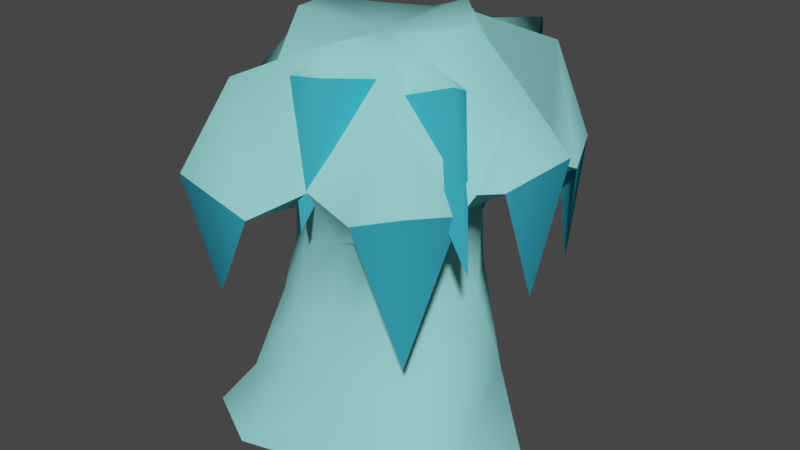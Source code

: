 # Source: mothertree.blend  (saved by Blender 3.0.42; exported with 4.5.12 LTS)
import bpy
from mathutils import Matrix  # noqa: F401  (used for matrix-valued properties, if any)

bpy.ops.wm.read_factory_settings(use_empty=True)
scene = bpy.context.scene
scene.name = 'Scene'

# ---- collections
col_collection = bpy.data.collections.new('Collection'); scene.collection.children.link(col_collection)

# ---- materials (node trees are filled in below, after node groups)
mat_opaque = bpy.data.materials.new('Opaque')
mat_opaque.use_transparent_shadow = False
mat_opaque.diffuse_color = (0.2936, 0.7965, 0.7622, 1.0)
mat_transparent = bpy.data.materials.new('Transparent')
mat_transparent.use_transparent_shadow = False
mat_transparent.diffuse_color = (0.04272, 0.3965, 0.5447, 1.0)

# ---- material node trees

# ---- world
world_world = bpy.data.worlds.new('World'); scene.world = world_world
world_world.use_nodes = True; world_world.node_tree.nodes.clear()
_N = world_world.node_tree.nodes; _L = world_world.node_tree.links
n0 = _N.new('ShaderNodeOutputWorld'); n0.name = 'World Output'; n0.location = (300, 300)
n1 = _N.new('ShaderNodeBackground'); n1.name = 'Background'; n1.location = (10, 300)
n1.inputs[0].default_value = (0.05088, 0.05088, 0.05088, 1.0)
_L.new(n1.outputs[0], n0.inputs[0])
n0.is_active_output = True
world_world.color = (0.05088, 0.05088, 0.05088)
world_world.use_sun_shadow = False
world_world.sun_shadow_jitter_overblur = 0.0

# ---- meshes
me_trunk = bpy.data.meshes.new('TRUNK')
me_trunk.from_pydata([(-120.3, 272.4, 491.3), (-68.46, 143.2, 393.5), (-148.0, 201.0, 514.2), (-40.43, 331.6, 566.7), (-68.46, 143.2, 393.5), (-120.3, 272.4, 491.3), (85.5, 285.2, 491.3), (19.92, 179.8, 394.5), (-40.43, 331.6, 566.7), (19.92, 179.8, 394.5), (85.5, 285.2, 491.3), (97.92, 236.3, 507.6), (165.6, 264.7, 471.2), (100.2, 135.5, 394.7), (97.92, 236.3, 507.6), (248.7, 219.6, 512.7), (100.2, 135.5, 394.7), (165.6, 264.7, 471.2), (258.6, 175.5, 471.2), (100.3, 56.62, 383.9), (248.7, 219.6, 512.7), (237.5, 126.6, 494.0), (100.3, 56.62, 383.9), (258.6, 175.5, 471.2), (280.6, 101.5, 511.6), (100.3, 56.62, 383.9), (237.5, 126.6, 494.0), (324.3, 41.25, 554.2), (100.3, 56.62, 383.9), (280.6, 101.5, 511.6), (222.1, -52.21, 495.8), (324.3, 41.25, 554.2), (270.5, -47.48, 510.6), (213.8, -81.86, 468.5), (80.15, -118.6, 390.8), (222.1, -52.21, 495.8), (213.8, -81.86, 468.5), (212.0, -210.3, 511.5), (80.15, -118.6, 390.8), (109.2, -215.5, 468.5), (33.61, -164.9, 395.5), (212.0, -210.3, 511.5), (109.2, -215.5, 468.5), (30.84, -219.6, 501.7), (33.61, -164.9, 395.5), (-41.46, -281.8, 455.6), (-83.62, -113.8, 407.5), (30.84, -219.6, 501.7), (-156.4, -305.6, 509.8), (-83.62, -113.8, 407.5), (-41.46, -281.8, 455.6), (-225.1, -186.0, 455.6), (-83.62, -113.8, 407.5), (-156.4, -305.6, 509.8), (-209.1, -105.7, 495.8), (-83.62, -113.8, 407.5), (-225.1, -186.0, 455.6), (-208.1, 172.9, 493.5), (-148.0, 201.0, 514.2), (-126.6, 53.14, 409.7), (-288.9, 104.2, 534.3), (-208.1, 172.9, 493.5), (-126.6, 53.14, 409.7), (80.15, -118.6, 390.8), (212.0, -210.3, 511.5), (33.61, -164.9, 395.5), (33.61, -164.9, 395.5), (30.84, -219.6, 501.7), (-35.18, -160.3, 380.1), (30.84, -219.6, 501.7), (-83.62, -113.8, 407.5), (-35.18, -160.3, 380.1), (-83.62, -113.8, 407.5), (-209.1, -105.7, 495.8), (-155.6, -58.83, 393.4), (-155.6, -58.83, 393.4), (-244.2, -51.95, 493.5), (-169.7, -8.692, 379.9), (-155.6, -58.83, 393.4), (-209.1, -105.7, 495.8), (-244.2, -51.95, 493.5), (-244.2, -51.95, 493.5), (-126.6, 53.14, 409.7), (-169.7, -8.692, 379.9), (-126.6, 53.14, 409.7), (-244.2, -51.95, 493.5), (-288.9, 104.2, 534.3), (-126.6, 53.14, 409.7), (-148.0, 201.0, 514.2), (-68.46, 143.2, 393.5), (-68.46, 143.2, 393.5), (-40.43, 331.6, 566.7), (19.92, 179.8, 394.5), (19.92, 179.8, 394.5), (97.92, 236.3, 507.6), (100.2, 135.5, 394.7), (100.2, 135.5, 394.7), (248.7, 219.6, 512.7), (100.3, 56.62, 383.9), (100.3, 56.62, 383.9), (324.3, 41.25, 554.2), (80.35, -35.42, 405.7), (80.35, -35.42, 405.7), (222.1, -52.21, 495.8), (80.15, -118.6, 390.8), (80.35, -35.42, 405.7), (324.3, 41.25, 554.2), (222.1, -52.21, 495.8), (35.81, -157.1, 248.9), (33.61, -164.9, 395.5), (-41.65, -184.0, 250.7), (35.81, -157.1, 248.9), (80.15, -118.6, 390.8), (33.61, -164.9, 395.5), (-41.65, -184.0, 250.7), (-35.18, -160.3, 380.1), (-109.5, -144.1, 249.6), (-41.65, -184.0, 250.7), (33.61, -164.9, 395.5), (-35.18, -160.3, 380.1), (-109.5, -144.1, 249.6), (-83.62, -113.8, 407.5), (-148.2, -75.31, 251.5), (-109.5, -144.1, 249.6), (-35.18, -160.3, 380.1), (-83.62, -113.8, 407.5), (-148.2, -75.31, 251.5), (-155.6, -58.83, 393.4), (-179.5, -2.244, 249.7), (-148.2, -75.31, 251.5), (-83.62, -113.8, 407.5), (-155.6, -58.83, 393.4), (-179.5, -2.244, 249.7), (-169.7, -8.692, 379.9), (-163.9, 63.71, 249.3), (-179.5, -2.244, 249.7), (-155.6, -58.83, 393.4), (-169.7, -8.692, 379.9), (-163.9, 63.71, 249.3), (-126.6, 53.14, 409.7), (-98.85, 115.6, 251.7), (-163.9, 63.71, 249.3), (-169.7, -8.692, 379.9), (-126.6, 53.14, 409.7), (-98.85, 115.6, 251.7), (-68.46, 143.2, 393.5), (-14.09, 163.8, 250.0), (-98.85, 115.6, 251.7), (-126.6, 53.14, 409.7), (-68.46, 143.2, 393.5), (-14.09, 163.8, 250.0), (19.92, 179.8, 394.5), (91.39, 159.6, 251.9), (-14.09, 163.8, 250.0), (-68.46, 143.2, 393.5), (19.92, 179.8, 394.5), (91.39, 159.6, 251.9), (100.2, 135.5, 394.7), (143.9, 69.93, 246.1), (91.39, 159.6, 251.9), (19.92, 179.8, 394.5), (100.2, 135.5, 394.7), (143.9, 69.93, 246.1), (100.3, 56.62, 383.9), (124.2, 8.077, 249.9), (143.9, 69.93, 246.1), (100.2, 135.5, 394.7), (100.3, 56.62, 383.9), (100.3, 56.62, 383.9), (82.78, -70.12, 254.1), (124.2, 8.077, 249.9), (82.78, -70.12, 254.1), (100.3, 56.62, 383.9), (80.35, -35.42, 405.7), (82.78, -70.12, 254.1), (80.15, -118.6, 390.8), (35.81, -157.1, 248.9), (82.78, -70.12, 254.1), (80.35, -35.42, 405.7), (80.15, -118.6, 390.8), (-38.74, -203.7, 129.0), (-41.65, -184.0, 250.7), (-154.3, -180.5, 94.48), (-38.74, -203.7, 129.0), (35.81, -157.1, 248.9), (-41.65, -184.0, 250.7), (-154.3, -180.5, 94.48), (-109.5, -144.1, 249.6), (-183.6, -96.28, 123.2), (-154.3, -180.5, 94.48), (-41.65, -184.0, 250.7), (-109.5, -144.1, 249.6), (-183.6, -96.28, 123.2), (-148.2, -75.31, 251.5), (-200.0, 4.851, 93.47), (-183.6, -96.28, 123.2), (-109.5, -144.1, 249.6), (-148.2, -75.31, 251.5), (-200.0, 4.851, 93.47), (-179.5, -2.244, 249.7), (-186.5, 85.51, 126.9), (-200.0, 4.851, 93.47), (-148.2, -75.31, 251.5), (-179.5, -2.244, 249.7), (-186.5, 85.51, 126.9), (-163.9, 63.71, 249.3), (-146.6, 152.5, 109.8), (-186.5, 85.51, 126.9), (-179.5, -2.244, 249.7), (-163.9, 63.71, 249.3), (-146.6, 152.5, 109.8), (-98.85, 115.6, 251.7), (-32.19, 172.7, 95.38), (-146.6, 152.5, 109.8), (-163.9, 63.71, 249.3), (-98.85, 115.6, 251.7), (-32.19, 172.7, 95.38), (-14.09, 163.8, 250.0), (65.15, 170.7, 127.8), (-32.19, 172.7, 95.38), (-98.85, 115.6, 251.7), (-14.09, 163.8, 250.0), (65.15, 170.7, 127.8), (91.39, 159.6, 251.9), (179.1, 97.91, 94.58), (65.15, 170.7, 127.8), (-14.09, 163.8, 250.0), (91.39, 159.6, 251.9), (179.1, 97.91, 94.58), (143.9, 69.93, 246.1), (187.0, -22.9, 112.8), (179.1, 97.91, 94.58), (91.39, 159.6, 251.9), (143.9, 69.93, 246.1), (143.9, 69.93, 246.1), (140.6, -82.35, 118.8), (187.0, -22.9, 112.8), (140.6, -82.35, 118.8), (143.9, 69.93, 246.1), (124.2, 8.077, 249.9), (140.6, -82.35, 118.8), (82.78, -70.12, 254.1), (41.06, -159.0, 93.35), (140.6, -82.35, 118.8), (124.2, 8.077, 249.9), (82.78, -70.12, 254.1), (41.06, -159.0, 93.35), (35.81, -157.1, 248.9), (-38.74, -203.7, 129.0), (41.06, -159.0, 93.35), (82.78, -70.12, 254.1), (35.81, -157.1, 248.9), (-154.3, -180.5, 94.48), (-135.0, -243.7, -28.77), (-38.74, -203.7, 129.0), (-135.0, -243.7, -28.77), (-154.3, -180.5, 94.48), (-257.9, -178.4, -28.77), (-154.3, -180.5, 94.48), (-271.7, -56.54, -28.77), (-257.9, -178.4, -28.77), (-154.3, -180.5, 94.48), (-183.6, -96.28, 123.2), (-271.7, -56.54, -28.77), (146.0, 156.6, -28.77), (-32.19, 172.7, 95.38), (65.15, 170.7, 127.8), (146.0, 156.6, -28.77), (30.08, 204.5, -28.77), (-32.19, 172.7, 95.38), (179.1, 97.91, 94.58), (146.0, 156.6, -28.77), (65.15, 170.7, 127.8), (179.1, 97.91, 94.58), (277.4, 34.03, -28.77), (146.0, 156.6, -28.77), (140.6, -82.35, 118.8), (236.0, -143.5, -28.77), (187.0, -22.9, 112.8), (236.0, -143.5, -28.77), (140.6, -82.35, 118.8), (131.7, -184.4, -28.77), (41.06, -159.0, 93.35), (131.7, -184.4, -28.77), (140.6, -82.35, 118.8), (131.7, -184.4, -28.77), (41.06, -159.0, 93.35), (-6.818, -209.0, -28.77), (-135.0, -243.7, -28.77), (41.06, -159.0, 93.35), (-38.74, -203.7, 129.0), (-135.0, -243.7, -28.77), (-6.818, -209.0, -28.77), (41.06, -159.0, 93.35), (179.1, 97.91, 94.58), (236.0, -143.5, -28.77), (277.4, 34.03, -28.77), (236.0, -143.5, -28.77), (179.1, 97.91, 94.58), (187.0, -22.9, 112.8), (-183.4, 196.3, -28.77), (-200.0, 4.851, 93.47), (-186.5, 85.51, 126.9), (-183.4, 196.3, -28.77), (-236.3, 64.83, -28.77), (-200.0, 4.851, 93.47), (-271.7, -56.54, -28.77), (-200.0, 4.851, 93.47), (-236.3, 64.83, -28.77), (-200.0, 4.851, 93.47), (-271.7, -56.54, -28.77), (-183.6, -96.28, 123.2), (-146.6, 152.5, 109.8), (-183.4, 196.3, -28.77), (-186.5, 85.51, 126.9), (-183.4, 196.3, -28.77), (-146.6, 152.5, 109.8), (-110.7, 252.9, -28.77), (-32.19, 172.7, 95.38), (-110.7, 252.9, -28.77), (-146.6, 152.5, 109.8), (-32.19, 172.7, 95.38), (30.08, 204.5, -28.77), (-110.7, 252.9, -28.77)], [], [(0, 1, 2), (3, 4, 5), (6, 7, 8), (9, 10, 11), (12, 13, 14), (15, 16, 17), (18, 19, 20), (21, 22, 23), (24, 25, 26), (27, 28, 29), (30, 31, 32), (33, 34, 35), (36, 37, 38), (39, 40, 41), (42, 43, 44), (45, 46, 47), (48, 49, 50), (51, 52, 53), (54, 55, 56), (57, 58, 59), (60, 61, 62), (63, 64, 65), (66, 67, 68), (69, 70, 71), (72, 73, 74), (75, 76, 77), (78, 79, 80), (81, 82, 83), (84, 85, 86), (87, 88, 89), (90, 91, 92), (93, 94, 95), (96, 97, 98), (99, 100, 101), (102, 103, 104), (105, 106, 107), (108, 109, 110), (111, 112, 113), (114, 115, 116), (117, 118, 119), (120, 121, 122), (123, 124, 125), (126, 127, 128), (129, 130, 131), (132, 133, 134), (135, 136, 137), (138, 139, 140), (141, 142, 143), (144, 145, 146), (147, 148, 149), (150, 151, 152), (153, 154, 155), (156, 157, 158), (159, 160, 161), (162, 163, 164), (165, 166, 167), (168, 169, 170), (171, 172, 173), (174, 175, 176), (177, 178, 179), (180, 181, 182), (183, 184, 185), (186, 187, 188), (189, 190, 191), (192, 193, 194), (195, 196, 197), (198, 199, 200), (201, 202, 203), (204, 205, 206), (207, 208, 209), (210, 211, 212), (213, 214, 215), (216, 217, 218), (219, 220, 221), (222, 223, 224), (225, 226, 227), (228, 229, 230), (231, 232, 233), (234, 235, 236), (237, 238, 239), (240, 241, 242), (243, 244, 245), (246, 247, 248), (249, 250, 251), (252, 253, 254), (255, 256, 257), (258, 259, 260), (261, 262, 263), (264, 265, 266), (267, 268, 269), (270, 271, 272), (273, 274, 275), (276, 277, 278), (279, 280, 281), (282, 283, 284), (285, 286, 287), (288, 289, 290), (291, 292, 293), (294, 295, 296), (297, 298, 299), (300, 301, 302), (303, 304, 305), (306, 307, 308), (309, 310, 311), (312, 313, 314), (315, 316, 317), (318, 319, 320), (321, 322, 323)])
_uv = me_trunk.uv_layers.new(name='UVMap_0')
_uv.uv.foreach_set('vector', [0.5152, 0.5215, 0.5156, 0.4249, 0.5741, 0.5441, 0.4354, 0.596, 0.5156, 0.4249, 0.5152, 0.5215, 0.3227, 0.5215, 0.3662, 0.4259, 0.4354, 0.596, 0.3662, 0.4259, 0.3227, 0.5215, 0.2942, 0.5376, 0.251, 0.5016, 0.2256, 0.4261, 0.2942, 0.5376, 0.1739, 0.5426, 0.2256, 0.4261, 0.251, 0.5016, 0.1396, 0.5016, 0.1135, 0.4154, 0.1739, 0.5426, 0.1107, 0.5241, 0.1135, 0.4154, 0.1396, 0.5016, 0.07276, 0.5416, 0.1135, 0.4154, 0.1107, 0.5241, 0.01362, 0.5836, 0.1135, 0.4154, 0.07276, 0.5416, 0.7893, 0.5415, 0.8692, 0.6011, 0.7989, 0.5566, 0.7565, 0.5137, 0.6248, 0.4345, 0.7893, 0.5415, 0.7565, 0.5137, 0.6439, 0.5575, 0.6248, 0.4345, 0.566, 0.5137, 0.5086, 0.4393, 0.6439, 0.5575, 0.566, 0.5137, 0.4781, 0.5475, 0.5086, 0.4393, 0.3875, 0.5006, 0.2544, 0.4515, 0.4781, 0.5475, 0.2883, 0.5559, 0.2544, 0.4515, 0.3875, 0.5006, 0.1684, 0.5006, 0.2544, 0.4515, 0.2883, 0.5559, 0.09946, 0.5415, 0.2544, 0.4515, 0.1684, 0.5006, 0.6428, 0.5236, 0.5741, 0.5441, 0.7206, 0.4409, 0.7419, 0.5639, 0.6428, 0.5236, 0.7206, 0.4409, 0.6248, 0.4345, 0.6439, 0.5575, 0.5086, 0.4393, 0.5086, 0.4393, 0.4781, 0.5475, 0.3857, 0.4236, 0.4781, 0.5475, 0.2544, 0.4515, 0.3857, 0.4236, 0.2544, 0.4515, 0.09946, 0.5415, 0.05975, 0.4371, 0.9449, 0.4248, 0.9004, 0.5236, 0.8539, 0.4115, 0.05975, 0.4371, 0.09946, 0.5415, 0.02186, 0.5392, 0.9004, 0.5236, 0.7206, 0.4409, 0.8539, 0.4115, 0.7206, 0.4409, 0.9004, 0.5236, 0.7419, 0.5639, 0.7206, 0.4409, 0.5741, 0.5441, 0.5156, 0.4249, 0.5156, 0.4249, 0.4354, 0.596, 0.3662, 0.4259, 0.3662, 0.4259, 0.2942, 0.5376, 0.2256, 0.4261, 0.2256, 0.4261, 0.1739, 0.5426, 0.1135, 0.4154, 0.969, 0.4274, 0.8692, 0.6011, 0.7868, 0.4497, 0.7868, 0.4497, 0.7893, 0.5415, 0.6248, 0.4345, 0.7868, 0.4497, 0.8692, 0.6011, 0.7893, 0.5415, 0.5176, 0.2897, 0.5086, 0.4393, 0.3777, 0.2916, 0.5176, 0.2897, 0.6248, 0.4345, 0.5086, 0.4393, 0.3777, 0.2916, 0.3857, 0.4236, 0.2436, 0.2905, 0.3777, 0.2916, 0.5086, 0.4393, 0.3857, 0.4236, 0.2436, 0.2905, 0.2544, 0.4515, 0.09542, 0.2924, 0.2436, 0.2905, 0.3857, 0.4236, 0.2544, 0.4515, 0.9768, 0.2846, 0.9449, 0.4248, 0.8427, 0.2829, 0.09542, 0.2924, 0.2544, 0.4515, 0.05975, 0.4371, 0.8427, 0.2829, 0.8539, 0.4115, 0.731, 0.2825, 0.8427, 0.2829, 0.9449, 0.4248, 0.8539, 0.4115, 0.731, 0.2825, 0.7206, 0.4409, 0.5881, 0.2849, 0.731, 0.2825, 0.8539, 0.4115, 0.7206, 0.4409, 0.5881, 0.2849, 0.5156, 0.4249, 0.4176, 0.2832, 0.5881, 0.2849, 0.7206, 0.4409, 0.5156, 0.4249, 0.4176, 0.2832, 0.3662, 0.4259, 0.2572, 0.2851, 0.4176, 0.2832, 0.5156, 0.4249, 0.3662, 0.4259, 0.9319, 0.3065, 0.9127, 0.4595, 0.8234, 0.3002, 0.2572, 0.2851, 0.3662, 0.4259, 0.2256, 0.4261, 0.9531, 0.2869, 0.969, 0.4274, 0.8734, 0.2908, 0.09921, 0.2793, 0.2256, 0.4261, 0.1135, 0.4154, 0.969, 0.4274, 0.7099, 0.295, 0.8734, 0.2908, 0.7099, 0.295, 0.969, 0.4274, 0.7868, 0.4497, 0.7099, 0.295, 0.6248, 0.4345, 0.5176, 0.2897, 0.7099, 0.295, 0.7868, 0.4497, 0.6248, 0.4345, 0.3847, 0.1675, 0.3777, 0.2916, 0.222, 0.1323, 0.3847, 0.1675, 0.5176, 0.2897, 0.3777, 0.2916, 0.222, 0.1323, 0.2436, 0.2905, 0.1027, 0.1616, 0.222, 0.1323, 0.3777, 0.2916, 0.2436, 0.2905, 0.9796, 0.158, 0.9768, 0.2846, 0.8324, 0.1286, 0.1027, 0.1616, 0.2436, 0.2905, 0.09542, 0.2924, 0.8324, 0.1286, 0.8427, 0.2829, 0.7154, 0.1616, 0.8324, 0.1286, 0.9768, 0.2846, 0.8427, 0.2829, 0.7154, 0.1616, 0.731, 0.2825, 0.609, 0.1447, 0.7154, 0.1616, 0.8427, 0.2829, 0.731, 0.2825, 0.609, 0.1447, 0.5881, 0.2849, 0.4454, 0.1305, 0.609, 0.1447, 0.731, 0.2825, 0.5881, 0.2849, 0.4454, 0.1305, 0.4176, 0.2832, 0.2984, 0.1625, 0.4454, 0.1305, 0.5881, 0.2849, 0.4176, 0.2832, 0.2984, 0.1625, 0.2572, 0.2851, 0.1126, 0.1297, 0.2984, 0.1625, 0.4176, 0.2832, 0.2572, 0.2851, 0.9621, 0.1324, 0.9531, 0.2869, 0.8202, 0.151, 0.1126, 0.1297, 0.2572, 0.2851, 0.09921, 0.2793, 0.9531, 0.2869, 0.7288, 0.1571, 0.8202, 0.151, 0.7288, 0.1571, 0.9531, 0.2869, 0.8734, 0.2908, 0.7288, 0.1571, 0.7099, 0.295, 0.5246, 0.1311, 0.7288, 0.1571, 0.8734, 0.2908, 0.7099, 0.295, 0.5246, 0.1311, 0.5176, 0.2897, 0.3847, 0.1675, 0.5246, 0.1311, 0.7099, 0.295, 0.5176, 0.2897, 0.222, 0.1323, 0.2815, 0.006587, 0.3847, 0.1675, 0.2815, 0.006587, 0.222, 0.1323, 0.1428, 0.006587, 0.222, 0.1323, 0.0226, 0.006587, 0.1428, 0.006587, 0.222, 0.1323, 0.1027, 0.1616, 0.0226, 0.006587, 0.1975, 0.007908, 0.4454, 0.1305, 0.2984, 0.1625, 0.1975, 0.007908, 0.3583, 0.007908, 0.4454, 0.1305, 0.1126, 0.1297, 0.1975, 0.007908, 0.2984, 0.1625, 0.1126, 0.1297, 0.01254, 0.007908, 0.1975, 0.007908, 0.7288, 0.1571, 0.7063, 0.006587, 0.8202, 0.151, 0.7063, 0.006587, 0.7288, 0.1571, 0.6089, 0.006587, 0.5246, 0.1311, 0.6089, 0.006587, 0.7288, 0.1571, 0.6089, 0.006587, 0.5246, 0.1311, 0.4306, 0.006587, 0.2815, 0.006587, 0.5246, 0.1311, 0.3847, 0.1675, 0.2815, 0.006587, 0.4306, 0.006587, 0.5246, 0.1311, 0.9621, 0.1324, 0.7063, 0.006587, 0.8702, 0.006587, 0.7063, 0.006587, 0.9621, 0.1324, 0.8202, 0.151, 0.6075, 0.007908, 0.8324, 0.1286, 0.7154, 0.1616, 0.6075, 0.007908, 0.7631, 0.007908, 0.8324, 0.1286, 0.8991, 0.007908, 0.8324, 0.1286, 0.7631, 0.007908, 0.8324, 0.1286, 0.8991, 0.007908, 0.9796, 0.158, 0.609, 0.1447, 0.6075, 0.007908, 0.7154, 0.1616, 0.6075, 0.007908, 0.609, 0.1447, 0.5136, 0.007908, 0.4454, 0.1305, 0.5136, 0.007908, 0.609, 0.1447, 0.4454, 0.1305, 0.3583, 0.007908, 0.5136, 0.007908])
me_trunk.materials.append(mat_opaque)
me_trunk.use_remesh_fix_poles = True
me_trunk.use_remesh_preserve_attributes = False
me_trunk.update()
me_trunk.normals_split_custom_set([tuple(v) for v in zip(*[iter([-0.3575, 0.4684, -0.808, -0.5551, 0.7004, -0.4487, -0.5474, 0.3824, -0.7444, -0.06774, 0.693, -0.7177, -0.5551, 0.7004, -0.4487, -0.3575, 0.4684, -0.808, 0.4211, 0.4576, -0.7832, 0.1656, 0.8728, -0.4592, -0.06774, 0.693, -0.7177, 0.1656, 0.8728, -0.4591, 0.421, 0.4576, -0.7832, 0.2825, 0.5801, -0.764, -0.01847, 0.5162, -0.8562, 0.6488, 0.5966, -0.4725, 0.2825, 0.58, -0.7641, 0.3662, 0.3625, -0.857, 0.6487, 0.5966, -0.4725, -0.01848, 0.5162, -0.8563, 0.4209, 0.1015, -0.9014, 0.8759, -0.1124, -0.4692, 0.3661, 0.3625, -0.857, 0.6608, -0.133, -0.7387, 0.8759, -0.1124, -0.4692, 0.4209, 0.1015, -0.9014, 0.5622, 0.08343, -0.8228, 0.8759, -0.1124, -0.4692, 0.6607, -0.1331, -0.7387, 0.5034, -0.04857, -0.8627, 0.8759, -0.1124, -0.4692, 0.5622, 0.08341, -0.8228, 0.4153, 0.2623, -0.871, 0.5034, -0.04856, -0.8627, 0.2527, 0.2987, -0.9203, 0.4533, 0.1909, -0.8707, 0.7755, -0.2096, -0.5956, 0.4153, 0.2623, -0.8711, 0.4533, 0.1909, -0.8707, 0.429, -0.4435, -0.787, 0.7754, -0.2096, -0.5956, 0.1028, -0.7641, -0.6369, 0.2536, -0.8886, -0.3823, 0.429, -0.4435, -0.7869, 0.1028, -0.7641, -0.6369, -0.0668, -0.8327, -0.5496, 0.2536, -0.8886, -0.3822, 0.1383, -0.2407, -0.9607, -0.5659, -0.6269, -0.5356, -0.06681, -0.8327, -0.5496, -0.2115, -0.3965, -0.8933, -0.5658, -0.6269, -0.5356, 0.1383, -0.2407, -0.9607, -0.3272, 0.01077, -0.9449, -0.5658, -0.6269, -0.5356, -0.2115, -0.3965, -0.8933, -0.6271, -0.2787, -0.7273, -0.5659, -0.6269, -0.5355, -0.3271, 0.01076, -0.9449, -0.2939, 0.4057, -0.8655, -0.5474, 0.3824, -0.7444, -0.7334, 0.5348, -0.4196, -0.5834, 0.1096, -0.8048, -0.2939, 0.4057, -0.8655, -0.7334, 0.5347, -0.4197, 0.7755, -0.2096, -0.5956, 0.429, -0.4435, -0.7869, 0.2537, -0.8886, -0.3822, 0.2536, -0.8886, -0.3822, -0.0668, -0.8327, -0.5496, -0.4023, -0.9147, 0.03711, -0.06676, -0.8328, -0.5496, -0.5658, -0.6269, -0.5356, -0.4024, -0.9147, 0.03709, -0.5658, -0.6269, -0.5356, -0.6271, -0.2787, -0.7274, -0.7874, -0.5425, -0.2928, -0.7874, -0.5425, -0.2928, -0.7758, -0.0457, -0.6293, -0.9796, 0.1683, -0.1096, -0.7874, -0.5425, -0.2928, -0.6271, -0.2787, -0.7274, -0.7759, -0.04568, -0.6293, -0.7758, -0.04572, -0.6293, -0.7335, 0.5347, -0.4197, -0.9796, 0.1683, -0.1096, -0.7335, 0.5347, -0.4196, -0.7758, -0.0457, -0.6293, -0.5834, 0.1096, -0.8048, -0.7335, 0.5347, -0.4196, -0.5474, 0.3824, -0.7444, -0.5551, 0.7004, -0.4487, -0.5551, 0.7004, -0.4487, -0.06777, 0.693, -0.7177, 0.1655, 0.8728, -0.4592, 0.1655, 0.8728, -0.4592, 0.2825, 0.5801, -0.764, 0.6488, 0.5965, -0.4725, 0.6488, 0.5965, -0.4725, 0.3661, 0.3625, -0.8571, 0.8759, -0.1125, -0.4692, 0.8759, -0.1124, -0.4692, 0.5033, -0.04858, -0.8627, 0.8333, -0.09532, -0.5445, 0.8333, -0.09535, -0.5445, 0.4153, 0.2623, -0.8711, 0.7754, -0.2096, -0.5956, 0.8333, -0.0953, -0.5445, 0.5034, -0.04857, -0.8627, 0.4153, 0.2623, -0.8711, 0.6348, -0.7727, 0.0002926, 0.2536, -0.8886, -0.3823, -0.1208, -0.9778, 0.1712, 0.6348, -0.7726, 0.0003008, 0.7754, -0.2097, -0.5956, 0.2537, -0.8886, -0.3823, -0.1208, -0.9778, 0.1711, -0.4023, -0.9147, 0.0371, -0.7047, -0.6517, 0.2805, -0.1208, -0.9778, 0.1711, 0.2536, -0.8886, -0.3822, -0.4023, -0.9148, 0.03707, -0.7047, -0.6517, 0.2806, -0.5658, -0.6269, -0.5356, -0.8774, -0.4495, 0.168, -0.7046, -0.6517, 0.2805, -0.4023, -0.9148, 0.03707, -0.5658, -0.6269, -0.5356, -0.8774, -0.4495, 0.168, -0.7874, -0.5425, -0.2929, -0.9913, -0.08214, 0.1033, -0.8774, -0.4494, 0.168, -0.5658, -0.6269, -0.5356, -0.7874, -0.5425, -0.2928, -0.9913, -0.08215, 0.1033, -0.9796, 0.1683, -0.1096, -0.8262, 0.5125, 0.234, -0.9913, -0.08212, 0.1033, -0.7874, -0.5425, -0.2929, -0.9796, 0.1683, -0.1096, -0.8262, 0.5125, 0.234, -0.7334, 0.5348, -0.4197, -0.5476, 0.8191, 0.1708, -0.8262, 0.5125, 0.234, -0.9796, 0.1683, -0.1096, -0.7334, 0.5348, -0.4197, -0.5476, 0.8191, 0.1708, -0.5551, 0.7004, -0.4487, -0.2221, 0.975, 0.008738, -0.5476, 0.8191, 0.1708, -0.7335, 0.5347, -0.4197, -0.5551, 0.7004, -0.4487, -0.2221, 0.975, 0.00872, 0.1655, 0.8728, -0.4592, 0.5109, 0.8572, 0.06508, -0.2221, 0.975, 0.008722, -0.5551, 0.7004, -0.4487, 0.1655, 0.8728, -0.4592, 0.5109, 0.8572, 0.06504, 0.6488, 0.5965, -0.4725, 0.952, 0.001254, 0.3061, 0.5109, 0.8572, 0.06505, 0.1655, 0.8728, -0.4592, 0.6488, 0.5965, -0.4725, 0.952, 0.00123, 0.306, 0.8759, -0.1125, -0.4692, 0.881, -0.3509, 0.3174, 0.952, 0.001244, 0.3061, 0.6488, 0.5966, -0.4725, 0.8759, -0.1124, -0.4692, 0.8759, -0.1124, -0.4692, 0.8958, -0.4201, 0.1453, 0.881, -0.3509, 0.3173, 0.8958, -0.4201, 0.1453, 0.8759, -0.1124, -0.4692, 0.8333, -0.09533, -0.5445, 0.8958, -0.4201, 0.1453, 0.7754, -0.2097, -0.5956, 0.6348, -0.7727, 0.0003077, 0.8958, -0.4201, 0.1453, 0.8333, -0.09533, -0.5445, 0.7754, -0.2097, -0.5956, 0.1644, -0.9755, 0.1461, -0.1208, -0.9778, 0.1711, -0.6078, -0.6837, 0.4039, 0.1644, -0.9755, 0.1461, 0.6348, -0.7727, 0.0002783, -0.1208, -0.9778, 0.1711, -0.6078, -0.6837, 0.4039, -0.7047, -0.6517, 0.2806, -0.8864, -0.28, 0.3686, -0.6077, -0.6837, 0.4039, -0.1208, -0.9778, 0.1712, -0.7047, -0.6517, 0.2805, -0.8864, -0.28, 0.3685, -0.8773, -0.4495, 0.168, -0.9576, 0.05712, 0.2823, -0.8864, -0.28, 0.3686, -0.7047, -0.6517, 0.2805, -0.8774, -0.4495, 0.168, -0.9576, 0.05714, 0.2822, -0.9913, -0.08212, 0.1033, -0.9227, 0.3203, 0.2147, -0.9576, 0.05713, 0.2823, -0.8773, -0.4495, 0.168, -0.9913, -0.08215, 0.1033, -0.9227, 0.3202, 0.2147, -0.8262, 0.5125, 0.234, -0.5152, 0.7596, 0.3971, -0.9227, 0.3202, 0.2147, -0.9913, -0.08213, 0.1033, -0.8262, 0.5125, 0.234, -0.5152, 0.7596, 0.3971, -0.5476, 0.8191, 0.1708, 0.0006218, 0.9649, 0.2628, -0.5152, 0.7596, 0.3971, -0.8262, 0.5125, 0.234, -0.5476, 0.8191, 0.1708, 0.0006267, 0.9649, 0.2628, -0.2221, 0.975, 0.008723, 0.2471, 0.9675, 0.05377, 0.0006422, 0.9649, 0.2628, -0.5476, 0.8191, 0.1708, -0.2221, 0.975, 0.008732, 0.2471, 0.9675, 0.05377, 0.5109, 0.8572, 0.06505, 0.8419, 0.4576, 0.2858, 0.2471, 0.9675, 0.05377, -0.2221, 0.975, 0.00872, 0.5109, 0.8572, 0.06504, 0.8419, 0.4577, 0.2859, 0.952, 0.001249, 0.306, 0.875, -0.1949, 0.4432, 0.8419, 0.4577, 0.2859, 0.5109, 0.8572, 0.06502, 0.952, 0.001252, 0.306, 0.952, 0.001187, 0.306, 0.6533, -0.5901, 0.4744, 0.875, -0.1949, 0.4432, 0.6533, -0.5901, 0.4744, 0.952, 0.001224, 0.3061, 0.881, -0.3509, 0.3173, 0.6533, -0.5901, 0.4744, 0.8958, -0.4201, 0.1453, 0.4886, -0.8471, 0.2092, 0.6533, -0.5901, 0.4744, 0.881, -0.3509, 0.3173, 0.8945, -0.4228, 0.145, 0.4886, -0.8471, 0.2092, 0.6348, -0.7726, 0.0003031, 0.1644, -0.9755, 0.1461, 0.4886, -0.8471, 0.2091, 0.8958, -0.4201, 0.1453, 0.6348, -0.7727, 0.0003053, -0.6077, -0.6837, 0.404, -0.004053, -0.9634, 0.2679, 0.1644, -0.9755, 0.1461, -0.004049, -0.9634, 0.2679, -0.6078, -0.6837, 0.4039, -0.6649, -0.5046, 0.5507, -0.6077, -0.6837, 0.404, -0.867, -0.06143, 0.4945, -0.665, -0.5046, 0.5507, -0.6077, -0.6837, 0.404, -0.8864, -0.28, 0.3686, -0.867, -0.06142, 0.4944, 0.4304, 0.8831, 0.1869, 0.0006056, 0.9649, 0.2628, 0.2471, 0.9675, 0.05379, 0.4304, 0.8831, 0.1869, 0.3265, 0.8632, 0.3851, 0.0006112, 0.9649, 0.2628, 0.8419, 0.4577, 0.2859, 0.4304, 0.8831, 0.1869, 0.2471, 0.9675, 0.05382, 0.8419, 0.4577, 0.2859, 0.8146, 0.3217, 0.4826, 0.4304, 0.8831, 0.1869, 0.6533, -0.5901, 0.4744, 0.737, -0.3635, 0.5698, 0.875, -0.1949, 0.4432, 0.737, -0.3635, 0.5698, 0.6533, -0.5901, 0.4744, 0.313, -0.8355, 0.4517, 0.4886, -0.8471, 0.2091, 0.313, -0.8355, 0.4516, 0.6533, -0.5901, 0.4744, 0.313, -0.8355, 0.4516, 0.4886, -0.8471, 0.2092, 0.2084, -0.9311, 0.2994, -0.004089, -0.9634, 0.2679, 0.4886, -0.8471, 0.2092, 0.1644, -0.9755, 0.1461, -0.004082, -0.9634, 0.2679, 0.2085, -0.9311, 0.2994, 0.4886, -0.8471, 0.2092, 0.8419, 0.4577, 0.2859, 0.737, -0.3635, 0.5698, 0.8146, 0.3217, 0.4826, 0.737, -0.3635, 0.5698, 0.8419, 0.4576, 0.2859, 0.875, -0.1949, 0.4432, -0.8269, 0.4578, 0.3267, -0.9576, 0.05713, 0.2823, -0.9227, 0.3202, 0.2147, -0.8269, 0.4578, 0.3266, -0.8646, 0.299, 0.4038, -0.9576, 0.05715, 0.2823, -0.867, -0.06145, 0.4945, -0.9576, 0.05712, 0.2823, -0.8646, 0.299, 0.4038, -0.9576, 0.05711, 0.2822, -0.867, -0.06144, 0.4945, -0.8864, -0.28, 0.3685, -0.5152, 0.7596, 0.397, -0.8269, 0.4578, 0.3267, -0.9227, 0.3203, 0.2147, -0.8268, 0.4578, 0.3267, -0.5152, 0.7596, 0.3971, -0.1217, 0.87, 0.4779, 0.0006384, 0.9649, 0.2628, -0.1217, 0.8699, 0.4779, -0.5152, 0.7596, 0.397, 0.0006216, 0.9648, 0.2628, 0.3265, 0.8632, 0.3851, -0.1217, 0.87, 0.4779])] * 3)])
me_canopy_sol = bpy.data.meshes.new('CANOPY SOL')
me_canopy_sol.from_pydata([(83.59, 115.0, 715.0), (97.92, 236.3, 507.6), (37.89, 162.4, 717.9), (-3.323, 0.8344, 694.0), (83.59, 115.0, 715.0), (37.89, 162.4, 717.9), (-3.323, 0.8344, 694.0), (-65.46, -174.3, 677.6), (5.312, -112.8, 705.6), (30.84, -219.6, 501.7), (5.312, -112.8, 705.6), (-65.46, -174.3, 677.6), (69.55, -70.09, 688.0), (5.312, -112.8, 705.6), (30.84, -219.6, 501.7), (30.84, -219.6, 501.7), (-65.46, -174.3, 677.6), (-113.8, -228.7, 654.5), (-209.1, -105.7, 495.8), (-113.8, -228.7, 654.5), (-65.46, -174.3, 677.6), (-129.6, -61.95, 723.7), (-3.323, 0.8344, 694.0), (-162.5, 33.06, 713.6), (-209.1, -105.7, 495.8), (-129.6, -61.95, 723.7), (-162.5, 33.06, 713.6), (-148.0, 201.0, 514.2), (-162.5, 33.06, 713.6), (-91.3, 109.4, 698.8), (-209.1, -105.7, 495.8), (-65.46, -174.3, 677.6), (-129.6, -61.95, 723.7), (-3.323, 0.8344, 694.0), (-129.6, -61.95, 723.7), (-65.46, -174.3, 677.6), (-214.2, 80.26, 615.2), (-162.5, 33.06, 713.6), (-148.0, 201.0, 514.2), (131.4, -155.0, 658.2), (69.55, -70.09, 688.0), (30.84, -219.6, 501.7), (-3.323, 0.8344, 694.0), (5.312, -112.8, 705.6), (69.55, -70.09, 688.0), (223.3, 49.42, 643.0), (158.5, 27.17, 725.0), (222.1, -52.21, 495.8), (-3.323, 0.8344, 694.0), (69.55, -70.09, 688.0), (112.5, -31.34, 719.2), (222.1, -52.21, 495.8), (112.5, -31.34, 719.2), (69.55, -70.09, 688.0), (222.1, -52.21, 495.8), (158.5, 27.17, 725.0), (112.5, -31.34, 719.2), (-3.323, 0.8344, 694.0), (112.5, -31.34, 719.2), (158.5, 27.17, 725.0), (222.1, -52.21, 495.8), (69.55, -70.09, 688.0), (131.4, -155.0, 658.2), (237.5, 126.6, 494.0), (83.59, 115.0, 715.0), (111.8, 75.5, 733.8), (-3.323, 0.8344, 694.0), (111.8, 75.5, 733.8), (83.59, 115.0, 715.0), (-3.323, 0.8344, 694.0), (158.5, 27.17, 725.0), (111.8, 75.5, 733.8), (237.5, 126.6, 494.0), (111.8, 75.5, 733.8), (158.5, 27.17, 725.0), (237.5, 126.6, 494.0), (158.5, 27.17, 725.0), (223.3, 49.42, 643.0), (195.6, 193.2, 671.8), (83.59, 115.0, 715.0), (237.5, 126.6, 494.0), (195.6, 193.2, 671.8), (97.92, 236.3, 507.6), (83.59, 115.0, 715.0), (-3.323, 0.8344, 694.0), (37.89, 162.4, 717.9), (-24.38, 153.2, 695.5), (97.92, 236.3, 507.6), (-24.38, 153.2, 695.5), (37.89, 162.4, 717.9), (-20.6, 245.6, 645.9), (-24.38, 153.2, 695.5), (97.92, 236.3, 507.6), (-3.323, 0.8344, 694.0), (-24.38, 153.2, 695.5), (-91.3, 109.4, 698.8), (-148.0, 201.0, 514.2), (-91.3, 109.4, 698.8), (-24.38, 153.2, 695.5), (-3.323, 0.8344, 694.0), (-91.3, 109.4, 698.8), (-162.5, 33.06, 713.6), (-148.0, 201.0, 514.2), (-24.38, 153.2, 695.5), (-20.6, 245.6, 645.9), (131.4, -155.0, 658.2), (213.8, -81.86, 468.5), (222.1, -52.21, 495.8), (212.0, -210.3, 511.5), (213.8, -81.86, 468.5), (131.4, -155.0, 658.2), (131.4, -155.0, 658.2), (109.2, -215.5, 468.5), (212.0, -210.3, 511.5), (131.4, -155.0, 658.2), (30.84, -219.6, 501.7), (109.2, -215.5, 468.5), (-113.8, -228.7, 654.5), (-41.46, -281.8, 455.6), (30.84, -219.6, 501.7), (-156.4, -305.6, 509.8), (-41.46, -281.8, 455.6), (-113.8, -228.7, 654.5), (-113.8, -228.7, 654.5), (-225.1, -186.0, 455.6), (-156.4, -305.6, 509.8), (-113.8, -228.7, 654.5), (-209.1, -105.7, 495.8), (-225.1, -186.0, 455.6), (195.6, 193.2, 671.8), (165.6, 264.7, 471.2), (97.92, 236.3, 507.6), (248.7, 219.6, 512.7), (165.6, 264.7, 471.2), (195.6, 193.2, 671.8), (195.6, 193.2, 671.8), (258.6, 175.5, 471.2), (248.7, 219.6, 512.7), (195.6, 193.2, 671.8), (237.5, 126.6, 494.0), (258.6, 175.5, 471.2), (-20.6, 245.6, 645.9), (-120.3, 272.4, 491.3), (-148.0, 201.0, 514.2), (-40.43, 331.6, 566.7), (-120.3, 272.4, 491.3), (-20.6, 245.6, 645.9), (-20.6, 245.6, 645.9), (85.5, 285.2, 491.3), (-40.43, 331.6, 566.7), (-20.6, 245.6, 645.9), (97.92, 236.3, 507.6), (85.5, 285.2, 491.3), (-214.2, 80.26, 615.2), (-209.1, -105.7, 495.8), (-162.5, 33.06, 713.6), (-214.2, 80.26, 615.2), (-244.2, -51.95, 493.5), (-209.1, -105.7, 495.8), (-288.9, 104.2, 534.3), (-244.2, -51.95, 493.5), (-214.2, 80.26, 615.2), (-214.2, 80.26, 615.2), (-208.1, 172.9, 493.5), (-288.9, 104.2, 534.3), (-214.2, 80.26, 615.2), (-148.0, 201.0, 514.2), (-208.1, 172.9, 493.5), (223.3, 49.42, 643.0), (280.6, 101.5, 511.6), (237.5, 126.6, 494.0), (324.3, 41.25, 554.2), (280.6, 101.5, 511.6), (223.3, 49.42, 643.0), (223.3, 49.42, 643.0), (270.5, -47.48, 510.6), (324.3, 41.25, 554.2), (223.3, 49.42, 643.0), (222.1, -52.21, 495.8), (270.5, -47.48, 510.6), (212.0, -210.3, 511.5), (178.3, -172.5, 222.5), (213.8, -81.86, 468.5), (212.0, -210.3, 511.5), (109.2, -215.5, 468.5), (178.3, -172.5, 222.5), (-156.4, -305.6, 509.8), (-141.0, -255.8, 282.8), (-41.46, -281.8, 455.6), (-156.4, -305.6, 509.8), (-225.1, -186.0, 455.6), (-141.0, -255.8, 282.8), (248.7, 219.6, 512.7), (230.4, 207.1, 280.9), (165.6, 264.7, 471.2), (248.7, 219.6, 512.7), (258.6, 175.5, 471.2), (230.4, 207.1, 280.9), (-40.43, 331.6, 566.7), (-30.04, 297.6, 219.3), (-120.3, 272.4, 491.3), (-40.43, 331.6, 566.7), (85.5, 285.2, 491.3), (-30.04, 297.6, 219.3), (-288.9, 104.2, 534.3), (-242.9, 98.96, 289.0), (-244.2, -51.95, 493.5), (-288.9, 104.2, 534.3), (-208.1, 172.9, 493.5), (-242.9, 98.96, 289.0), (324.3, 41.25, 554.2), (268.0, 40.66, 292.9), (280.6, 101.5, 511.6), (324.3, 41.25, 554.2), (270.5, -47.48, 510.6), (268.0, 40.66, 292.9), (-221.1, -73.04, 602.3), (-142.1, -117.1, 623.5), (-149.7, -33.64, 695.2), (-221.1, -73.04, 602.3), (-247.3, -82.27, 379.0), (-142.1, -117.1, 623.5), (-221.1, -73.04, 602.3), (-198.3, 42.83, 623.5), (-247.3, -82.27, 379.0), (-149.7, -33.64, 695.2), (-198.3, 42.83, 623.5), (-221.1, -73.04, 602.3), (110.3, 279.6, 674.3), (9.386, 214.3, 643.5), (79.4, 110.4, 703.8), (110.3, 279.6, 674.3), (124.8, 280.1, 399.0), (9.386, 214.3, 643.5), (110.3, 279.6, 674.3), (163.5, 169.8, 653.5), (124.8, 280.1, 399.0), (79.4, 110.4, 703.8), (163.5, 169.8, 653.5), (110.3, 279.6, 674.3), (189.6, -72.36, 664.7), (168.7, -9.235, 636.3), (95.65, -31.35, 687.8), (189.6, -72.36, 664.7), (248.6, -104.4, 384.6), (168.7, -9.235, 636.3), (189.6, -72.36, 664.7), (95.92, -105.6, 636.3), (248.6, -104.4, 384.6), (95.65, -31.35, 687.8), (95.92, -105.6, 636.3), (189.6, -72.36, 664.7), (31.99, -185.6, 673.6), (66.37, -94.08, 655.1), (-5.501, -110.2, 698.0), (31.99, -185.6, 673.6), (27.79, -232.3, 441.5), (66.37, -94.08, 655.1), (31.99, -185.6, 673.6), (-54.9, -170.4, 655.1), (27.79, -232.3, 441.5), (-5.501, -110.2, 698.0), (-54.9, -170.4, 655.1), (31.99, -185.6, 673.6), (-163.3, 182.0, 622.4), (-171.8, 70.91, 655.1), (-84.63, 101.7, 698.0), (-163.3, 182.0, 622.4), (-216.7, 217.7, 390.4), (-171.8, 70.91, 655.1), (-163.3, 182.0, 622.4), (-30.6, 174.0, 655.1), (-216.7, 217.7, 390.4), (-84.63, 101.7, 698.0), (-30.6, 174.0, 655.1), (-163.3, 182.0, 622.4), (163.5, 169.8, 653.5), (9.386, 214.3, 643.5), (110.3, 279.6, 674.3), (-30.6, 174.0, 655.1), (-171.8, 70.91, 655.1), (-163.3, 182.0, 622.4), (-198.3, 42.83, 623.5), (-142.1, -117.1, 623.5), (-221.1, -73.04, 602.3), (-54.9, -170.4, 655.1), (66.37, -94.08, 655.1), (31.99, -185.6, 673.6), (95.92, -105.6, 636.3), (168.7, -9.235, 636.3), (189.6, -72.36, 664.7)], [], [(0, 1, 2), (3, 4, 5), (6, 7, 8), (9, 10, 11), (12, 13, 14), (15, 16, 17), (18, 19, 20), (21, 22, 23), (24, 25, 26), (27, 28, 29), (30, 31, 32), (33, 34, 35), (36, 37, 38), (39, 40, 41), (42, 43, 44), (45, 46, 47), (48, 49, 50), (51, 52, 53), (54, 55, 56), (57, 58, 59), (60, 61, 62), (63, 64, 65), (66, 67, 68), (69, 70, 71), (72, 73, 74), (75, 76, 77), (78, 79, 80), (81, 82, 83), (84, 85, 86), (87, 88, 89), (90, 91, 92), (93, 94, 95), (96, 97, 98), (99, 100, 101), (102, 103, 104), (105, 106, 107), (108, 109, 110), (111, 112, 113), (114, 115, 116), (117, 118, 119), (120, 121, 122), (123, 124, 125), (126, 127, 128), (129, 130, 131), (132, 133, 134), (135, 136, 137), (138, 139, 140), (141, 142, 143), (144, 145, 146), (147, 148, 149), (150, 151, 152), (153, 154, 155), (156, 157, 158), (159, 160, 161), (162, 163, 164), (165, 166, 167), (168, 169, 170), (171, 172, 173), (174, 175, 176), (177, 178, 179), (180, 181, 182), (183, 184, 185), (186, 187, 188), (189, 190, 191), (192, 193, 194), (195, 196, 197), (198, 199, 200), (201, 202, 203), (204, 205, 206), (207, 208, 209), (210, 211, 212), (213, 214, 215), (216, 217, 218), (219, 220, 221), (222, 223, 224), (225, 226, 227), (228, 229, 230), (231, 232, 233), (234, 235, 236), (237, 238, 239), (240, 241, 242), (243, 244, 245), (246, 247, 248), (249, 250, 251), (252, 253, 254), (255, 256, 257), (258, 259, 260), (261, 262, 263), (264, 265, 266), (267, 268, 269), (270, 271, 272), (273, 274, 275), (276, 277, 278), (279, 280, 281), (282, 283, 284), (285, 286, 287), (288, 289, 290)])
me_canopy_sol.polygons.foreach_set('material_index', [0, 0, 0, 0, 0, 0, 0, 0, 0, 0, 0, 0, 0, 0, 0, 0, 0, 0, 0, 0, 0, 0, 0, 0, 0, 0, 0, 0, 0, 0, 0, 0, 0, 0, 0, 0, 0, 0, 0, 0, 0, 0, 0, 0, 0, 0, 0, 0, 0, 0, 0, 0, 0, 0, 0, 0, 0, 0, 0, 0, 1, 1, 1, 1, 1, 1, 1, 1, 1, 1, 1, 1, 0, 1, 1, 0, 0, 1, 1, 0, 0, 1, 1, 0, 0, 1, 1, 0, 0, 1, 1, 0, 0, 0, 0, 0, 0])
_uv = me_canopy_sol.uv_layers.new(name='UVMap_0')
_uv.uv.foreach_set('vector', [0.2461, 0.73, 0.276, 0.8581, 0.2081, 0.7862, 0.1469, 0.6184, 0.2461, 0.73, 0.2081, 0.7862, 0.2892, 0.6215, 0.1376, 0.759, 0.1706, 0.6464, 0.05182, 0.647, 0.1706, 0.6464, 0.1376, 0.759, 0.1608, 0.8194, 0.08824, 0.7607, 0.1171, 0.6138, 0.05182, 0.647, 0.1376, 0.759, 0.1026, 0.8399, 0.2666, 0.9259, 0.1026, 0.8399, 0.1376, 0.759, 0.2779, 0.8075, 0.2892, 0.6215, 0.3878, 0.8204, 0.2666, 0.9259, 0.2779, 0.8075, 0.3878, 0.8204, 0.2204, 0.7992, 0.2547, 0.6189, 0.3172, 0.724, 0.2666, 0.9259, 0.1376, 0.759, 0.2779, 0.8075, 0.2892, 0.6215, 0.2779, 0.8075, 0.1376, 0.759, 0.1777, 0.6497, 0.2547, 0.6189, 0.2204, 0.7992, 0.2306, 0.7027, 0.1608, 0.8194, 0.1171, 0.6138, 0.07849, 0.9169, 0.08824, 0.7607, 0.1608, 0.8194, 0.3343, 0.9837, 0.2612, 0.9531, 0.3329, 0.844, 0.07849, 0.9169, 0.1608, 0.8194, 0.2093, 0.8727, 0.3329, 0.844, 0.2093, 0.8727, 0.1608, 0.8194, 0.3329, 0.844, 0.2612, 0.9531, 0.2093, 0.8727, 0.07849, 0.9169, 0.2093, 0.8727, 0.2612, 0.9531, 0.3329, 0.844, 0.1608, 0.8194, 0.2306, 0.7027, 0.3969, 0.7242, 0.2461, 0.73, 0.2683, 0.6845, 0.1469, 0.6184, 0.2683, 0.6845, 0.2461, 0.73, 0.1469, 0.6184, 0.3073, 0.6273, 0.2683, 0.6845, 0.3969, 0.7242, 0.2683, 0.6845, 0.3073, 0.6273, 0.3969, 0.7242, 0.3073, 0.6273, 0.373, 0.6433, 0.365, 0.8004, 0.2461, 0.73, 0.3969, 0.7242, 0.365, 0.8004, 0.276, 0.8581, 0.2461, 0.73, 0.1469, 0.6184, 0.2081, 0.7862, 0.1465, 0.7838, 0.276, 0.8581, 0.1465, 0.7838, 0.2081, 0.7862, 0.1622, 0.8821, 0.1465, 0.7838, 0.276, 0.8581, 0.4569, 0.6423, 0.3844, 0.7936, 0.3172, 0.724, 0.2204, 0.7992, 0.3172, 0.724, 0.3844, 0.7936, 0.2892, 0.6215, 0.4355, 0.7024, 0.3878, 0.8204, 0.2204, 0.7992, 0.3844, 0.7936, 0.3605, 0.8912, 0.2306, 0.7027, 0.3236, 0.8032, 0.3329, 0.844, 0.3216, 0.6266, 0.3236, 0.8032, 0.2306, 0.7027, 0.2306, 0.7027, 0.2055, 0.6194, 0.3216, 0.6266, 0.2306, 0.7027, 0.1171, 0.6138, 0.2055, 0.6194, 0.1026, 0.8399, 0.01884, 0.7618, 0.05182, 0.647, 0.04238, 0.9204, 0.01884, 0.7618, 0.1026, 0.8399, 0.1026, 0.8399, 0.1919, 0.9725, 0.04238, 0.9204, 0.1026, 0.8399, 0.2666, 0.9259, 0.1919, 0.9725, 0.365, 0.8004, 0.3453, 0.8804, 0.276, 0.8581, 0.42, 0.8223, 0.3453, 0.8804, 0.365, 0.8004, 0.365, 0.8004, 0.4238, 0.7739, 0.42, 0.8223, 0.365, 0.8004, 0.3969, 0.7242, 0.4238, 0.7739, 0.3605, 0.8912, 0.2318, 0.8835, 0.2204, 0.7992, 0.31, 0.9739, 0.2318, 0.8835, 0.3605, 0.8912, 0.1622, 0.8821, 0.2703, 0.9118, 0.1543, 0.9765, 0.1622, 0.8821, 0.276, 0.8581, 0.2703, 0.9118, 0.457, 0.8732, 0.2666, 0.9259, 0.3878, 0.8204, 0.457, 0.8732, 0.3355, 0.9548, 0.2666, 0.9259, 0.5121, 0.9637, 0.3355, 0.9548, 0.457, 0.8732, 0.1777, 0.6497, 0.1566, 0.7485, 0.08016, 0.6479, 0.1777, 0.6497, 0.2204, 0.7992, 0.1566, 0.7485, 0.373, 0.6433, 0.4354, 0.6922, 0.3969, 0.7242, 0.4699, 0.6226, 0.4354, 0.6922, 0.373, 0.6433, 0.3343, 0.9837, 0.3876, 0.8505, 0.4484, 0.9725, 0.3343, 0.9837, 0.3329, 0.844, 0.3876, 0.8505, 0.6073, 0.9534, 0.6, 0.6157, 0.6633, 0.8926, 0.6073, 0.9534, 0.5382, 0.8936, 0.6, 0.6157, 0.6045, 0.8602, 0.5999, 0.6376, 0.6577, 0.8534, 0.6045, 0.8602, 0.5443, 0.8496, 0.5999, 0.6376, 0.9268, 0.9481, 0.9365, 0.7418, 0.8732, 0.9272, 0.9268, 0.9481, 0.9712, 0.9415, 0.9365, 0.7418, 0.6006, 0.9396, 0.5982, 0.6084, 0.5353, 0.933, 0.6006, 0.9396, 0.6684, 0.928, 0.5982, 0.6084, 0.7775, 0.8389, 0.7751, 0.6385, 0.8281, 0.842, 0.7775, 0.8389, 0.7246, 0.8393, 0.7751, 0.6385, 0.7753, 0.887, 0.7794, 0.6122, 0.7236, 0.8384, 0.7753, 0.887, 0.8333, 0.8383, 0.7794, 0.6122, 0.001608, 0.7638, 0.1153, 0.7484, 0.1517, 0.844, 0.7791, 0.8637, 0.7767, 0.6309, 0.8449, 0.8776, 0.7791, 0.8637, 0.7077, 0.8787, 0.7767, 0.6309, 0.1517, 0.844, 0.06367, 0.8626, 0.001608, 0.7638, 0.2119, 0.9968, 0.1219, 0.938, 0.1672, 0.8294, 0.7791, 0.9169, 0.7796, 0.6487, 0.6972, 0.9051, 0.7791, 0.9169, 0.8467, 0.9079, 0.7796, 0.6487, 0.1672, 0.8294, 0.2593, 0.8979, 0.2119, 0.9968, 0.3907, 0.9138, 0.3299, 0.9928, 0.2611, 0.9477, 0.6059, 0.9032, 0.6019, 0.6212, 0.6842, 0.9015, 0.6059, 0.9032, 0.5239, 0.9015, 0.6019, 0.6212, 0.2611, 0.9477, 0.2965, 0.8803, 0.3907, 0.9138, 0.2437, 0.7106, 0.2918, 0.7985, 0.2179, 0.8451, 0.7695, 0.9201, 0.7768, 0.6327, 0.8483, 0.9103, 0.7695, 0.9201, 0.692, 0.9025, 0.7768, 0.6327, 0.2179, 0.8451, 0.1693, 0.7856, 0.2437, 0.7106, 0.01038, 0.9895, 0.02706, 0.891, 0.1123, 0.9081, 0.5967, 0.925, 0.5985, 0.622, 0.6731, 0.9076, 0.5967, 0.925, 0.5264, 0.9, 0.5985, 0.622, 0.1123, 0.9081, 0.09777, 0.9929, 0.01038, 0.9895, 0.2593, 0.8979, 0.1219, 0.938, 0.2119, 0.9968, 0.09777, 0.9929, 0.02706, 0.891, 0.01038, 0.9895, 0.06367, 0.8626, 0.1153, 0.7484, 0.001608, 0.7638, 0.1693, 0.7856, 0.2918, 0.7985, 0.2437, 0.7106, 0.2965, 0.8803, 0.3299, 0.9928, 0.3907, 0.9138])
me_canopy_sol.materials.append(mat_opaque)
me_canopy_sol.materials.append(mat_transparent)
me_canopy_sol.use_remesh_fix_poles = True
me_canopy_sol.use_remesh_preserve_attributes = False
me_canopy_sol.update()
me_canopy_sol.normals_split_custom_set([tuple(v) for v in zip(*[iter([0.258, 0.3537, 0.899, 0.2634, 0.7996, 0.5397, 0.01222, 0.4666, 0.8844, -0.08699, -0.04062, 0.9954, 0.2581, 0.3537, 0.899, 0.01223, 0.4666, 0.8844, -0.08697, -0.04062, 0.9954, -0.1154, -0.4312, 0.8949, 0.2632, -0.4015, 0.8772, 0.3083, -0.8214, 0.4798, 0.2632, -0.4015, 0.8772, -0.1154, -0.4311, 0.8949, 0.2595, -0.457, 0.8508, 0.2632, -0.4015, 0.8772, 0.3083, -0.8214, 0.4798, 0.3083, -0.8214, 0.4798, -0.1153, -0.4312, 0.8949, -0.2795, -0.6305, 0.7241, -0.8384, -0.2194, 0.499, -0.2795, -0.6305, 0.7241, -0.1154, -0.4312, 0.8949, -0.3852, -0.2935, 0.8749, -0.08697, -0.04065, 0.9954, -0.5439, 0.2265, 0.808, -0.8384, -0.2194, 0.499, -0.3853, -0.2935, 0.8749, -0.5439, 0.2264, 0.8081, -0.5795, 0.6074, 0.5433, -0.5438, 0.2265, 0.8081, -0.2497, 0.4197, 0.8727, -0.8384, -0.2194, 0.499, -0.1154, -0.4312, 0.8949, -0.3853, -0.2935, 0.8749, -0.08697, -0.04065, 0.9954, -0.3853, -0.2935, 0.8749, -0.1154, -0.4312, 0.8949, -0.7308, 0.23, 0.6427, -0.5438, 0.2264, 0.8081, -0.5795, 0.6074, 0.5434, 0.506, -0.6143, 0.6055, 0.2594, -0.457, 0.8508, 0.3083, -0.8214, 0.4799, -0.08699, -0.04067, 0.9954, 0.2632, -0.4015, 0.8772, 0.2594, -0.4571, 0.8507, 0.5874, 0.09936, 0.8031, 0.489, -0.003735, 0.8723, 0.6636, -0.5685, 0.4863, -0.08702, -0.04063, 0.9954, 0.2594, -0.4571, 0.8508, 0.2224, -0.5411, 0.811, 0.6636, -0.5685, 0.4863, 0.2223, -0.5411, 0.8111, 0.2594, -0.4571, 0.8507, 0.6636, -0.5685, 0.4863, 0.489, -0.00375, 0.8723, 0.2223, -0.5411, 0.811, -0.08699, -0.04063, 0.9954, 0.2224, -0.541, 0.8111, 0.489, -0.003754, 0.8723, 0.6636, -0.5685, 0.4863, 0.2594, -0.4571, 0.8507, 0.506, -0.6143, 0.6055, 0.7268, 0.418, 0.5451, 0.258, 0.3537, 0.8991, 0.2433, 0.3449, 0.9066, -0.087, -0.04064, 0.9954, 0.2433, 0.3449, 0.9066, 0.258, 0.3538, 0.899, -0.08697, -0.04062, 0.9954, 0.489, -0.003741, 0.8723, 0.2433, 0.3449, 0.9066, 0.7268, 0.418, 0.5451, 0.2433, 0.3449, 0.9066, 0.489, -0.003751, 0.8723, 0.7267, 0.418, 0.5451, 0.489, -0.003748, 0.8723, 0.5875, 0.09934, 0.8031, 0.6507, 0.4668, 0.5989, 0.258, 0.3537, 0.8991, 0.7268, 0.418, 0.5451, 0.6507, 0.4668, 0.5988, 0.2634, 0.7996, 0.5397, 0.258, 0.3537, 0.8991, -0.08697, -0.04061, 0.9954, 0.01224, 0.4666, 0.8844, -0.2091, 0.4891, 0.8468, 0.2634, 0.7996, 0.5397, -0.209, 0.4891, 0.8468, 0.01221, 0.4665, 0.8844, -0.04822, 0.5787, 0.8141, -0.2091, 0.4891, 0.8468, 0.2634, 0.7996, 0.5397, -0.08701, -0.04064, 0.9954, -0.209, 0.4891, 0.8468, -0.2497, 0.4196, 0.8727, -0.5795, 0.6074, 0.5434, -0.2497, 0.4196, 0.8727, -0.2091, 0.4891, 0.8468, -0.08698, -0.04063, 0.9954, -0.2497, 0.4197, 0.8727, -0.5439, 0.2264, 0.8081, -0.5795, 0.6074, 0.5434, -0.2091, 0.4891, 0.8468, -0.04818, 0.5787, 0.8141, 0.506, -0.6142, 0.6055, 0.9266, -0.1597, 0.3406, 0.6636, -0.5685, 0.4863, 0.5897, -0.5937, 0.5476, 0.9266, -0.1597, 0.3405, 0.506, -0.6143, 0.6055, 0.506, -0.6143, 0.6055, 0.04357, -0.9532, 0.2992, 0.5897, -0.5937, 0.5476, 0.506, -0.6143, 0.6055, 0.3083, -0.8214, 0.4798, 0.04361, -0.9532, 0.2992, -0.2795, -0.6305, 0.7241, 0.4007, -0.8383, 0.3697, 0.3083, -0.8214, 0.4798, -0.3413, -0.7845, 0.5178, 0.4008, -0.8383, 0.3697, -0.2794, -0.6305, 0.7241, -0.2795, -0.6305, 0.7241, -0.8738, -0.1856, 0.4494, -0.3413, -0.7845, 0.5177, -0.2795, -0.6306, 0.7241, -0.8384, -0.2194, 0.499, -0.8738, -0.1857, 0.4494, 0.6507, 0.4668, 0.5989, 0.08363, 0.9426, 0.3232, 0.2634, 0.7996, 0.5397, 0.7927, 0.5008, 0.3476, 0.08362, 0.9426, 0.3232, 0.6507, 0.4668, 0.5989, 0.6507, 0.4668, 0.5989, 0.9371, -0.163, 0.3088, 0.7927, 0.5008, 0.3476, 0.6507, 0.4668, 0.5989, 0.7268, 0.418, 0.5451, 0.9371, -0.163, 0.3088, -0.0482, 0.5787, 0.8141, -0.7412, 0.3907, 0.5459, -0.5795, 0.6074, 0.5434, -0.142, 0.652, 0.7448, -0.7412, 0.3907, 0.5459, -0.04818, 0.5787, 0.8141, -0.04823, 0.5787, 0.8141, 0.6434, 0.5088, 0.572, -0.142, 0.6521, 0.7448, -0.04821, 0.5787, 0.8141, 0.2634, 0.7996, 0.5397, 0.6434, 0.5088, 0.572, -0.7308, 0.23, 0.6427, -0.8384, -0.2194, 0.499, -0.5439, 0.2264, 0.8081, -0.7308, 0.2301, 0.6427, -0.7052, -0.3871, 0.594, -0.8384, -0.2194, 0.499, -0.6766, 0.2413, 0.6957, -0.7052, -0.3871, 0.594, -0.7308, 0.2301, 0.6426, -0.7308, 0.23, 0.6427, -0.432, 0.728, 0.5324, -0.6766, 0.2413, 0.6957, -0.7308, 0.23, 0.6426, -0.5795, 0.6074, 0.5434, -0.432, 0.728, 0.5324, 0.5874, 0.09935, 0.8032, 0.3996, 0.779, 0.4831, 0.7267, 0.418, 0.5451, 0.6619, 0.07009, 0.7464, 0.3996, 0.779, 0.4831, 0.5874, 0.09935, 0.8032, 0.5874, 0.09934, 0.8032, 0.2125, -0.7509, 0.6253, 0.6618, 0.07009, 0.7464, 0.5875, 0.09934, 0.8031, 0.6636, -0.5685, 0.4862, 0.2125, -0.7509, 0.6253, 0.7163, -0.6763, -0.1721, 0.7163, -0.6763, -0.1721, 0.9909, -0.05489, -0.1228, 0.7163, -0.6762, -0.1721, 0.1093, -0.9839, -0.1415, 0.7163, -0.6763, -0.172, -0.4136, -0.883, -0.2219, -0.4136, -0.883, -0.2219, 0.1041, -0.9729, -0.2064, -0.4136, -0.883, -0.2219, -0.817, -0.5491, -0.1761, -0.4136, -0.883, -0.2219, 0.7802, 0.6184, -0.0948, 0.7802, 0.6184, -0.09478, 0.5081, 0.857, -0.08623, 0.7802, 0.6184, -0.09477, 0.95, 0.2987, -0.0909, 0.7802, 0.6184, -0.09478, -0.1273, 0.9867, -0.1006, -0.1273, 0.9867, -0.1006, -0.5315, 0.8413, -0.09843, -0.1274, 0.9867, -0.1006, 0.3003, 0.9501, -0.08424, -0.1274, 0.9867, -0.1006, -0.9422, 0.2807, -0.1826, -0.9422, 0.2807, -0.1827, -0.9577, -0.2287, -0.1747, -0.9423, 0.2807, -0.1827, -0.682, 0.7172, -0.1432, -0.9423, 0.2807, -0.1826, 0.9772, 0.02712, -0.2106, 0.9772, 0.02712, -0.2106, 0.8529, 0.4883, -0.1849, 0.9772, 0.0271, -0.2107, 0.8779, -0.4403, -0.1882, 0.9772, 0.0271, -0.2106, -0.8967, -0.4054, 0.1777, -0.4531, -0.8803, -0.1408, -0.6956, -0.2894, 0.6576, -0.8967, -0.4053, 0.1776, -0.9009, -0.4163, 0.1229, -0.4532, -0.8802, -0.1408, -0.8967, -0.4053, 0.1777, -0.9631, 0.2184, -0.1573, -0.9009, -0.4163, 0.1228, -0.6955, -0.2894, 0.6576, -0.9631, 0.2183, -0.1574, -0.8967, -0.4053, 0.1777, 0.271, 0.8777, 0.3954, -0.527, 0.8471, -0.069, 0.03423, 0.1658, 0.9856, 0.271, 0.8776, 0.3954, 0.2762, 0.961, 0.01591, -0.527, 0.8471, -0.06899, 0.271, 0.8776, 0.3954, 0.8982, 0.439, -0.02128, 0.2762, 0.961, 0.01599, 0.0342, 0.1658, 0.9856, 0.8982, 0.439, -0.02128, 0.271, 0.8776, 0.3954, 0.8103, -0.3944, 0.4334, 0.9457, 0.3242, 0.02251, 0.2167, -0.05247, 0.9748, 0.8103, -0.3944, 0.4334, 0.8779, -0.4186, 0.2326, 0.9457, 0.3241, 0.0225, 0.8103, -0.3944, 0.4334, 0.3194, -0.9461, 0.05318, 0.8779, -0.4187, 0.2325, 0.2167, -0.05248, 0.9748, 0.3193, -0.9462, 0.05314, 0.8103, -0.3943, 0.4334, 0.4564, -0.7904, 0.4085, 0.934, -0.3563, -0.02654, 0.143, -0.2395, 0.9603, 0.4565, -0.7904, 0.4085, 0.4826, -0.8602, 0.1646, 0.934, -0.3563, -0.02654, 0.4565, -0.7904, 0.4086, -0.186, -0.98, 0.07062, 0.4825, -0.8603, 0.1646, 0.143, -0.2395, 0.9603, -0.186, -0.98, 0.07062, 0.4565, -0.7904, 0.4085, -0.5658, 0.6995, 0.4365, -0.9892, 0.1055, 0.1021, -0.3395, 0.4461, 0.8281, -0.5658, 0.6995, 0.4366, -0.6153, 0.7455, 0.2562, -0.9892, 0.1055, 0.1021, -0.5658, 0.6995, 0.4366, 0.0593, 0.9982, 0.004594, -0.6153, 0.7455, 0.2561, -0.3395, 0.4461, 0.8281, 0.05928, 0.9982, 0.004611, -0.5658, 0.6995, 0.4366, 0.8983, 0.4389, -0.02131, -0.5269, 0.8471, -0.06899, 0.271, 0.8776, 0.3954, 0.05936, 0.9982, 0.004573, -0.9892, 0.1055, 0.1021, -0.5659, 0.6995, 0.4365, -0.9631, 0.2184, -0.1573, -0.4532, -0.8802, -0.1407, -0.8968, -0.4053, 0.1776, -0.186, -0.98, 0.0706, 0.934, -0.3563, -0.02658, 0.4565, -0.7904, 0.4085, 0.3193, -0.9462, 0.05315, 0.9457, 0.3242, 0.02248, 0.8103, -0.3944, 0.4334])] * 3)])

# ---- objects
ob_trunk = bpy.data.objects.new('TRUNK', me_trunk)
ob_canopy_sol = bpy.data.objects.new('CANOPY SOL', me_canopy_sol)

# ---- transforms, parenting, visibility, modifiers, constraints
ob_trunk.location = (0.0, 0.0, 0.0)
ob_canopy_sol.parent = ob_trunk
ob_canopy_sol.location = (0.0, 0.0, 0.0)

# ---- collection membership
col_collection.objects.link(ob_trunk)
col_collection.objects.link(ob_canopy_sol)

# ---- scene / render settings (as saved in the file)
scene.frame_start = 1; scene.frame_end = 250; scene.frame_set(1)
scene.render.engine = 'BLENDER_EEVEE_NEXT'
scene.cycles.sampling_pattern = 'TABULATED_SOBOL'
scene.cycles.use_light_tree = False
scene.view_settings.view_transform = 'Filmic'
bpy.context.view_layer.update()

# ---- added for rendering (the .blend has no active camera and no usable light): camera, sun
cam_auto = bpy.data.cameras.new('AutoCamera')
cam_auto.lens = 50.0
cam_auto.sensor_width = 36.0
cam_auto.clip_end = 18960.6
ob_auto_camera = bpy.data.objects.new('AutoCamera', cam_auto)
scene.collection.objects.link(ob_auto_camera)
ob_auto_camera.location = (1098.09, -1283.43, 1216.81)
ob_auto_camera.rotation_euler = (1.09748, -7.21219e-08, 0.694738)
scene.camera = ob_auto_camera
light_auto_sun = bpy.data.lights.new('AutoSun', 'SUN')
light_auto_sun.energy = 3.0
light_auto_sun.angle = 0.0523599
ob_auto_sun = bpy.data.objects.new('AutoSun', light_auto_sun)
scene.collection.objects.link(ob_auto_sun)
ob_auto_sun.rotation_euler = (0.872665, 0.174533, 0.523599)
bpy.context.view_layer.update()
